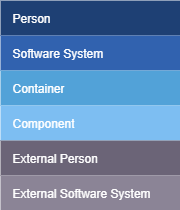

The diagram above was exported from draw.io. Its source (the exported page's mxGraphModel, read from the mxfile embedded in the PNG):
<mxGraphModel dx="8267" dy="3375" grid="1" gridSize="10" guides="1" tooltips="1" connect="1" arrows="1" fold="1" page="1" pageScale="1" pageWidth="827" pageHeight="1169" math="0" shadow="0">
  <root>
    <mxCell id="0" />
    <mxCell id="1" parent="0" />
    <mxCell id="2" value="Legend" style="shape=table;startSize=0;container=1;collapsible=0;childLayout=tableLayout;fontSize=16;align=left;verticalAlign=top;fillColor=none;strokeColor=none;fontColor=#4D4D4D;fontStyle=1;spacingLeft=6;spacing=0;resizable=0;" vertex="1" parent="1">
      <mxGeometry x="-1950" y="-400" width="180" height="210" as="geometry" />
    </mxCell>
    <mxCell id="3" value="" style="shape=tableRow;horizontal=0;startSize=0;swimlaneHead=0;swimlaneBody=0;strokeColor=inherit;top=0;left=0;bottom=0;right=0;collapsible=0;dropTarget=0;fillColor=none;points=[[0,0.5],[1,0.5]];portConstraint=eastwest;fontSize=12;" vertex="1" parent="2">
      <mxGeometry width="180" height="35" as="geometry" />
    </mxCell>
    <mxCell id="4" value="Person" style="shape=partialRectangle;html=1;whiteSpace=wrap;connectable=0;strokeColor=inherit;overflow=hidden;fillColor=#1E4074;top=0;left=0;bottom=0;right=0;pointerEvents=1;fontSize=12;align=left;fontColor=#FFFFFF;gradientColor=none;spacingLeft=10;spacingRight=4;" vertex="1" parent="3">
      <mxGeometry width="180" height="35" as="geometry">
        <mxRectangle width="180" height="35" as="alternateBounds" />
      </mxGeometry>
    </mxCell>
    <mxCell id="5" value="" style="shape=tableRow;horizontal=0;startSize=0;swimlaneHead=0;swimlaneBody=0;strokeColor=inherit;top=0;left=0;bottom=0;right=0;collapsible=0;dropTarget=0;fillColor=none;points=[[0,0.5],[1,0.5]];portConstraint=eastwest;fontSize=12;" vertex="1" parent="2">
      <mxGeometry y="35" width="180" height="35" as="geometry" />
    </mxCell>
    <mxCell id="6" value="Software System" style="shape=partialRectangle;html=1;whiteSpace=wrap;connectable=0;strokeColor=inherit;overflow=hidden;fillColor=#3162AF;top=0;left=0;bottom=0;right=0;pointerEvents=1;fontSize=12;align=left;fontColor=#FFFFFF;gradientColor=none;spacingLeft=10;spacingRight=4;" vertex="1" parent="5">
      <mxGeometry width="180" height="35" as="geometry">
        <mxRectangle width="180" height="35" as="alternateBounds" />
      </mxGeometry>
    </mxCell>
    <mxCell id="7" value="" style="shape=tableRow;horizontal=0;startSize=0;swimlaneHead=0;swimlaneBody=0;strokeColor=inherit;top=0;left=0;bottom=0;right=0;collapsible=0;dropTarget=0;fillColor=none;points=[[0,0.5],[1,0.5]];portConstraint=eastwest;fontSize=12;" vertex="1" parent="2">
      <mxGeometry y="70" width="180" height="35" as="geometry" />
    </mxCell>
    <mxCell id="8" value="Container" style="shape=partialRectangle;html=1;whiteSpace=wrap;connectable=0;strokeColor=inherit;overflow=hidden;fillColor=#52a2d8;top=0;left=0;bottom=0;right=0;pointerEvents=1;fontSize=12;align=left;fontColor=#FFFFFF;gradientColor=none;spacingLeft=10;spacingRight=4;" vertex="1" parent="7">
      <mxGeometry width="180" height="35" as="geometry">
        <mxRectangle width="180" height="35" as="alternateBounds" />
      </mxGeometry>
    </mxCell>
    <mxCell id="9" value="" style="shape=tableRow;horizontal=0;startSize=0;swimlaneHead=0;swimlaneBody=0;strokeColor=inherit;top=0;left=0;bottom=0;right=0;collapsible=0;dropTarget=0;fillColor=none;points=[[0,0.5],[1,0.5]];portConstraint=eastwest;fontSize=12;" vertex="1" parent="2">
      <mxGeometry y="105" width="180" height="35" as="geometry" />
    </mxCell>
    <mxCell id="10" value="Component" style="shape=partialRectangle;html=1;whiteSpace=wrap;connectable=0;strokeColor=inherit;overflow=hidden;fillColor=#7dbef2;top=0;left=0;bottom=0;right=0;pointerEvents=1;fontSize=12;align=left;fontColor=#FFFFFF;gradientColor=none;spacingLeft=10;spacingRight=4;" vertex="1" parent="9">
      <mxGeometry width="180" height="35" as="geometry">
        <mxRectangle width="180" height="35" as="alternateBounds" />
      </mxGeometry>
    </mxCell>
    <mxCell id="11" value="" style="shape=tableRow;horizontal=0;startSize=0;swimlaneHead=0;swimlaneBody=0;strokeColor=inherit;top=0;left=0;bottom=0;right=0;collapsible=0;dropTarget=0;fillColor=none;points=[[0,0.5],[1,0.5]];portConstraint=eastwest;fontSize=12;" vertex="1" parent="2">
      <mxGeometry y="140" width="180" height="35" as="geometry" />
    </mxCell>
    <mxCell id="12" value="External Person" style="shape=partialRectangle;html=1;whiteSpace=wrap;connectable=0;strokeColor=inherit;overflow=hidden;fillColor=#6b6477;top=0;left=0;bottom=0;right=0;pointerEvents=1;fontSize=12;align=left;fontColor=#FFFFFF;gradientColor=none;spacingLeft=10;spacingRight=4;" vertex="1" parent="11">
      <mxGeometry width="180" height="35" as="geometry">
        <mxRectangle width="180" height="35" as="alternateBounds" />
      </mxGeometry>
    </mxCell>
    <mxCell id="13" value="" style="shape=tableRow;horizontal=0;startSize=0;swimlaneHead=0;swimlaneBody=0;strokeColor=inherit;top=0;left=0;bottom=0;right=0;collapsible=0;dropTarget=0;fillColor=none;points=[[0,0.5],[1,0.5]];portConstraint=eastwest;fontSize=12;" vertex="1" parent="2">
      <mxGeometry y="175" width="180" height="35" as="geometry" />
    </mxCell>
    <mxCell id="14" value="External Software System" style="shape=partialRectangle;html=1;whiteSpace=wrap;connectable=0;strokeColor=inherit;overflow=hidden;fillColor=#8b8496;top=0;left=0;bottom=0;right=0;pointerEvents=1;fontSize=12;align=left;fontColor=#FFFFFF;gradientColor=none;spacingLeft=10;spacingRight=4;" vertex="1" parent="13">
      <mxGeometry width="180" height="35" as="geometry">
        <mxRectangle width="180" height="35" as="alternateBounds" />
      </mxGeometry>
    </mxCell>
  </root>
</mxGraphModel>